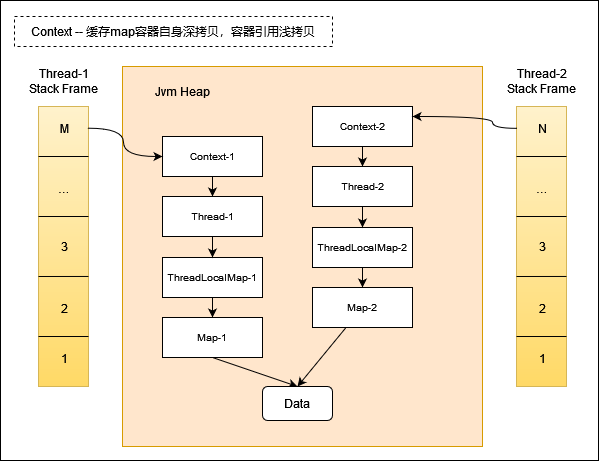

The diagram above was exported from draw.io. Its source (the exported page's mxGraphModel, read from the mxfile embedded in the PNG):
<mxGraphModel dx="1195" dy="584" grid="1" gridSize="10" guides="1" tooltips="1" connect="1" arrows="1" fold="1" page="1" pageScale="1" pageWidth="1169" pageHeight="827" math="0" shadow="0">
  <root>
    <mxCell id="0" />
    <mxCell id="1" parent="0" />
    <mxCell id="PCZND6x2Az523Irm6-EB-130" value="" style="rounded=0;whiteSpace=wrap;html=1;" vertex="1" parent="1">
      <mxGeometry x="68" y="134" width="598" height="460" as="geometry" />
    </mxCell>
    <mxCell id="PCZND6x2Az523Irm6-EB-6" value="" style="rounded=0;whiteSpace=wrap;html=1;fillColor=#ffe6cc;strokeColor=#d79b00;" vertex="1" parent="1">
      <mxGeometry x="190" y="200" width="360" height="380" as="geometry" />
    </mxCell>
    <mxCell id="PCZND6x2Az523Irm6-EB-74" value="" style="group" vertex="1" connectable="0" parent="1">
      <mxGeometry x="95" y="200" width="74" height="320" as="geometry" />
    </mxCell>
    <mxCell id="PCZND6x2Az523Irm6-EB-29" value="" style="group" vertex="1" connectable="0" parent="PCZND6x2Az523Irm6-EB-74">
      <mxGeometry x="7" y="40" width="60" height="280" as="geometry" />
    </mxCell>
    <mxCell id="PCZND6x2Az523Irm6-EB-30" value="" style="rounded=0;whiteSpace=wrap;html=1;fillColor=#fff2cc;strokeColor=#d6b656;gradientColor=#ffd966;" vertex="1" parent="PCZND6x2Az523Irm6-EB-29">
      <mxGeometry x="4" width="50" height="280" as="geometry" />
    </mxCell>
    <mxCell id="PCZND6x2Az523Irm6-EB-31" value="" style="endArrow=none;html=1;rounded=0;entryX=1;entryY=0.607;entryDx=0;entryDy=0;entryPerimeter=0;" edge="1" parent="PCZND6x2Az523Irm6-EB-29" target="PCZND6x2Az523Irm6-EB-30">
      <mxGeometry width="50" height="50" relative="1" as="geometry">
        <mxPoint x="4" y="170" as="sourcePoint" />
        <mxPoint x="4" y="120" as="targetPoint" />
      </mxGeometry>
    </mxCell>
    <mxCell id="PCZND6x2Az523Irm6-EB-32" value="" style="endArrow=none;html=1;rounded=0;entryX=1;entryY=0.607;entryDx=0;entryDy=0;entryPerimeter=0;" edge="1" parent="PCZND6x2Az523Irm6-EB-29">
      <mxGeometry width="50" height="50" relative="1" as="geometry">
        <mxPoint x="4" y="230" as="sourcePoint" />
        <mxPoint x="54" y="230" as="targetPoint" />
      </mxGeometry>
    </mxCell>
    <mxCell id="PCZND6x2Az523Irm6-EB-33" value="" style="endArrow=none;html=1;rounded=0;entryX=1;entryY=0.607;entryDx=0;entryDy=0;entryPerimeter=0;" edge="1" parent="PCZND6x2Az523Irm6-EB-29">
      <mxGeometry width="50" height="50" relative="1" as="geometry">
        <mxPoint x="4" y="110" as="sourcePoint" />
        <mxPoint x="54" y="110" as="targetPoint" />
      </mxGeometry>
    </mxCell>
    <mxCell id="PCZND6x2Az523Irm6-EB-34" value="" style="endArrow=none;html=1;rounded=0;entryX=1;entryY=0.607;entryDx=0;entryDy=0;entryPerimeter=0;" edge="1" parent="PCZND6x2Az523Irm6-EB-29">
      <mxGeometry width="50" height="50" relative="1" as="geometry">
        <mxPoint x="4" y="50" as="sourcePoint" />
        <mxPoint x="54" y="50" as="targetPoint" />
      </mxGeometry>
    </mxCell>
    <mxCell id="PCZND6x2Az523Irm6-EB-35" value="1" style="text;html=1;align=center;verticalAlign=middle;whiteSpace=wrap;rounded=0;" vertex="1" parent="PCZND6x2Az523Irm6-EB-29">
      <mxGeometry y="237" width="60" height="30" as="geometry" />
    </mxCell>
    <mxCell id="PCZND6x2Az523Irm6-EB-36" value="2" style="text;html=1;align=center;verticalAlign=middle;whiteSpace=wrap;rounded=0;" vertex="1" parent="PCZND6x2Az523Irm6-EB-29">
      <mxGeometry y="187" width="60" height="30" as="geometry" />
    </mxCell>
    <mxCell id="PCZND6x2Az523Irm6-EB-37" value="…" style="text;html=1;align=center;verticalAlign=middle;whiteSpace=wrap;rounded=0;" vertex="1" parent="PCZND6x2Az523Irm6-EB-29">
      <mxGeometry y="67" width="60" height="30" as="geometry" />
    </mxCell>
    <mxCell id="PCZND6x2Az523Irm6-EB-38" value="3" style="text;html=1;align=center;verticalAlign=middle;whiteSpace=wrap;rounded=0;" vertex="1" parent="PCZND6x2Az523Irm6-EB-29">
      <mxGeometry y="125" width="60" height="30" as="geometry" />
    </mxCell>
    <mxCell id="PCZND6x2Az523Irm6-EB-39" value="M" style="text;html=1;align=center;verticalAlign=middle;whiteSpace=wrap;rounded=0;" vertex="1" parent="PCZND6x2Az523Irm6-EB-29">
      <mxGeometry x="10" y="7" width="40" height="30" as="geometry" />
    </mxCell>
    <mxCell id="PCZND6x2Az523Irm6-EB-63" value="&lt;div&gt;Thread-1&lt;/div&gt;&lt;div&gt;Stack Frame&lt;br&gt;&lt;/div&gt;" style="text;html=1;align=center;verticalAlign=middle;whiteSpace=wrap;rounded=0;" vertex="1" parent="PCZND6x2Az523Irm6-EB-74">
      <mxGeometry width="74" height="30" as="geometry" />
    </mxCell>
    <mxCell id="PCZND6x2Az523Irm6-EB-75" value="" style="group" vertex="1" connectable="0" parent="1">
      <mxGeometry x="573" y="200" width="74" height="320" as="geometry" />
    </mxCell>
    <mxCell id="PCZND6x2Az523Irm6-EB-28" value="" style="group" vertex="1" connectable="0" parent="PCZND6x2Az523Irm6-EB-75">
      <mxGeometry x="7" y="40" width="60" height="280" as="geometry" />
    </mxCell>
    <mxCell id="PCZND6x2Az523Irm6-EB-7" value="" style="rounded=0;whiteSpace=wrap;html=1;fillColor=#fff2cc;gradientColor=#ffd966;strokeColor=#d6b656;" vertex="1" parent="PCZND6x2Az523Irm6-EB-28">
      <mxGeometry x="4" width="50" height="280" as="geometry" />
    </mxCell>
    <mxCell id="PCZND6x2Az523Irm6-EB-9" value="" style="endArrow=none;html=1;rounded=0;entryX=1;entryY=0.607;entryDx=0;entryDy=0;entryPerimeter=0;" edge="1" parent="PCZND6x2Az523Irm6-EB-28" target="PCZND6x2Az523Irm6-EB-7">
      <mxGeometry width="50" height="50" relative="1" as="geometry">
        <mxPoint x="4" y="170" as="sourcePoint" />
        <mxPoint x="4" y="120" as="targetPoint" />
      </mxGeometry>
    </mxCell>
    <mxCell id="PCZND6x2Az523Irm6-EB-10" value="" style="endArrow=none;html=1;rounded=0;entryX=1;entryY=0.607;entryDx=0;entryDy=0;entryPerimeter=0;" edge="1" parent="PCZND6x2Az523Irm6-EB-28">
      <mxGeometry width="50" height="50" relative="1" as="geometry">
        <mxPoint x="4" y="230" as="sourcePoint" />
        <mxPoint x="54" y="230" as="targetPoint" />
      </mxGeometry>
    </mxCell>
    <mxCell id="PCZND6x2Az523Irm6-EB-11" value="" style="endArrow=none;html=1;rounded=0;entryX=1;entryY=0.607;entryDx=0;entryDy=0;entryPerimeter=0;" edge="1" parent="PCZND6x2Az523Irm6-EB-28">
      <mxGeometry width="50" height="50" relative="1" as="geometry">
        <mxPoint x="4" y="110" as="sourcePoint" />
        <mxPoint x="54" y="110" as="targetPoint" />
      </mxGeometry>
    </mxCell>
    <mxCell id="PCZND6x2Az523Irm6-EB-12" value="" style="endArrow=none;html=1;rounded=0;entryX=1;entryY=0.607;entryDx=0;entryDy=0;entryPerimeter=0;" edge="1" parent="PCZND6x2Az523Irm6-EB-28">
      <mxGeometry width="50" height="50" relative="1" as="geometry">
        <mxPoint x="4" y="50" as="sourcePoint" />
        <mxPoint x="54" y="50" as="targetPoint" />
      </mxGeometry>
    </mxCell>
    <mxCell id="PCZND6x2Az523Irm6-EB-13" value="1" style="text;html=1;align=center;verticalAlign=middle;whiteSpace=wrap;rounded=0;" vertex="1" parent="PCZND6x2Az523Irm6-EB-28">
      <mxGeometry y="237" width="60" height="30" as="geometry" />
    </mxCell>
    <mxCell id="PCZND6x2Az523Irm6-EB-14" value="2" style="text;html=1;align=center;verticalAlign=middle;whiteSpace=wrap;rounded=0;" vertex="1" parent="PCZND6x2Az523Irm6-EB-28">
      <mxGeometry y="187" width="60" height="30" as="geometry" />
    </mxCell>
    <mxCell id="PCZND6x2Az523Irm6-EB-15" value="…" style="text;html=1;align=center;verticalAlign=middle;whiteSpace=wrap;rounded=0;" vertex="1" parent="PCZND6x2Az523Irm6-EB-28">
      <mxGeometry y="67" width="60" height="30" as="geometry" />
    </mxCell>
    <mxCell id="PCZND6x2Az523Irm6-EB-16" value="3" style="text;html=1;align=center;verticalAlign=middle;whiteSpace=wrap;rounded=0;" vertex="1" parent="PCZND6x2Az523Irm6-EB-28">
      <mxGeometry y="125" width="60" height="30" as="geometry" />
    </mxCell>
    <mxCell id="PCZND6x2Az523Irm6-EB-17" value="N " style="text;html=1;align=center;verticalAlign=middle;whiteSpace=wrap;rounded=0;" vertex="1" parent="PCZND6x2Az523Irm6-EB-28">
      <mxGeometry x="10" y="7" width="40" height="30" as="geometry" />
    </mxCell>
    <mxCell id="PCZND6x2Az523Irm6-EB-40" value="&lt;div&gt;Thread-2&lt;/div&gt;&lt;div&gt;Stack Frame&lt;br&gt;&lt;/div&gt;" style="text;html=1;align=center;verticalAlign=middle;whiteSpace=wrap;rounded=0;" vertex="1" parent="PCZND6x2Az523Irm6-EB-75">
      <mxGeometry width="74" height="30" as="geometry" />
    </mxCell>
    <mxCell id="PCZND6x2Az523Irm6-EB-115" style="edgeStyle=orthogonalEdgeStyle;rounded=0;orthogonalLoop=1;jettySize=auto;html=1;entryX=0.5;entryY=0;entryDx=0;entryDy=0;" edge="1" parent="1" source="PCZND6x2Az523Irm6-EB-80" target="PCZND6x2Az523Irm6-EB-109">
      <mxGeometry relative="1" as="geometry" />
    </mxCell>
    <mxCell id="PCZND6x2Az523Irm6-EB-80" value="Context-1" style="rounded=0;whiteSpace=wrap;html=1;fontSize=10;" vertex="1" parent="1">
      <mxGeometry x="230" y="270" width="100" height="40" as="geometry" />
    </mxCell>
    <mxCell id="PCZND6x2Az523Irm6-EB-119" style="edgeStyle=orthogonalEdgeStyle;rounded=0;orthogonalLoop=1;jettySize=auto;html=1;entryX=0.5;entryY=0;entryDx=0;entryDy=0;" edge="1" parent="1" source="PCZND6x2Az523Irm6-EB-81" target="PCZND6x2Az523Irm6-EB-111">
      <mxGeometry relative="1" as="geometry" />
    </mxCell>
    <mxCell id="PCZND6x2Az523Irm6-EB-81" value="Context-2" style="rounded=0;whiteSpace=wrap;html=1;fontSize=10;" vertex="1" parent="1">
      <mxGeometry x="380" y="240" width="100" height="40" as="geometry" />
    </mxCell>
    <mxCell id="PCZND6x2Az523Irm6-EB-117" style="edgeStyle=orthogonalEdgeStyle;rounded=0;orthogonalLoop=1;jettySize=auto;html=1;entryX=0.5;entryY=0;entryDx=0;entryDy=0;" edge="1" parent="1" source="PCZND6x2Az523Irm6-EB-87" target="PCZND6x2Az523Irm6-EB-91">
      <mxGeometry relative="1" as="geometry" />
    </mxCell>
    <mxCell id="PCZND6x2Az523Irm6-EB-87" value="ThreadLocalMap-1" style="whiteSpace=wrap;html=1;rounded=0;fontSize=10;" vertex="1" parent="1">
      <mxGeometry x="230" y="391" width="100" height="40" as="geometry" />
    </mxCell>
    <mxCell id="PCZND6x2Az523Irm6-EB-105" style="edgeStyle=orthogonalEdgeStyle;rounded=0;orthogonalLoop=1;jettySize=auto;html=1;entryX=0.5;entryY=0;entryDx=0;entryDy=0;" edge="1" parent="1" target="PCZND6x2Az523Irm6-EB-92">
      <mxGeometry relative="1" as="geometry">
        <mxPoint x="439.9655172413793" y="425" as="sourcePoint" />
      </mxGeometry>
    </mxCell>
    <mxCell id="PCZND6x2Az523Irm6-EB-121" style="edgeStyle=orthogonalEdgeStyle;rounded=0;orthogonalLoop=1;jettySize=auto;html=1;" edge="1" parent="1" source="PCZND6x2Az523Irm6-EB-89" target="PCZND6x2Az523Irm6-EB-92">
      <mxGeometry relative="1" as="geometry" />
    </mxCell>
    <mxCell id="PCZND6x2Az523Irm6-EB-89" value="ThreadLocalMap-2" style="whiteSpace=wrap;html=1;rounded=0;fontSize=10;" vertex="1" parent="1">
      <mxGeometry x="380" y="361" width="100" height="40" as="geometry" />
    </mxCell>
    <mxCell id="PCZND6x2Az523Irm6-EB-118" style="rounded=0;orthogonalLoop=1;jettySize=auto;html=1;entryX=0.5;entryY=0;entryDx=0;entryDy=0;exitX=0.5;exitY=1;exitDx=0;exitDy=0;" edge="1" parent="1" source="PCZND6x2Az523Irm6-EB-91" target="PCZND6x2Az523Irm6-EB-93">
      <mxGeometry relative="1" as="geometry" />
    </mxCell>
    <mxCell id="PCZND6x2Az523Irm6-EB-91" value="Map-1" style="whiteSpace=wrap;html=1;rounded=0;fontSize=10;" vertex="1" parent="1">
      <mxGeometry x="230" y="451" width="100" height="40" as="geometry" />
    </mxCell>
    <mxCell id="PCZND6x2Az523Irm6-EB-122" style="rounded=0;orthogonalLoop=1;jettySize=auto;html=1;entryX=0.5;entryY=0;entryDx=0;entryDy=0;" edge="1" parent="1" source="PCZND6x2Az523Irm6-EB-92" target="PCZND6x2Az523Irm6-EB-93">
      <mxGeometry relative="1" as="geometry" />
    </mxCell>
    <mxCell id="PCZND6x2Az523Irm6-EB-92" value="Map-2" style="whiteSpace=wrap;html=1;rounded=0;fontSize=10;" vertex="1" parent="1">
      <mxGeometry x="380" y="421" width="100" height="40" as="geometry" />
    </mxCell>
    <mxCell id="PCZND6x2Az523Irm6-EB-93" value="Data" style="rounded=1;whiteSpace=wrap;html=1;" vertex="1" parent="1">
      <mxGeometry x="330" y="520" width="70" height="34" as="geometry" />
    </mxCell>
    <mxCell id="PCZND6x2Az523Irm6-EB-103" value="Jvm Heap" style="text;html=1;align=center;verticalAlign=middle;whiteSpace=wrap;rounded=0;" vertex="1" parent="1">
      <mxGeometry x="220" y="210" width="60" height="30" as="geometry" />
    </mxCell>
    <mxCell id="PCZND6x2Az523Irm6-EB-116" style="edgeStyle=orthogonalEdgeStyle;rounded=0;orthogonalLoop=1;jettySize=auto;html=1;entryX=0.5;entryY=0;entryDx=0;entryDy=0;" edge="1" parent="1" source="PCZND6x2Az523Irm6-EB-109" target="PCZND6x2Az523Irm6-EB-87">
      <mxGeometry relative="1" as="geometry" />
    </mxCell>
    <mxCell id="PCZND6x2Az523Irm6-EB-109" value="Thread-1" style="whiteSpace=wrap;html=1;rounded=0;fontSize=10;" vertex="1" parent="1">
      <mxGeometry x="230" y="330" width="100" height="40" as="geometry" />
    </mxCell>
    <mxCell id="PCZND6x2Az523Irm6-EB-120" style="edgeStyle=orthogonalEdgeStyle;rounded=0;orthogonalLoop=1;jettySize=auto;html=1;" edge="1" parent="1" source="PCZND6x2Az523Irm6-EB-111" target="PCZND6x2Az523Irm6-EB-89">
      <mxGeometry relative="1" as="geometry" />
    </mxCell>
    <mxCell id="PCZND6x2Az523Irm6-EB-111" value="Thread-2" style="whiteSpace=wrap;html=1;rounded=0;fontSize=10;" vertex="1" parent="1">
      <mxGeometry x="380" y="300" width="100" height="40" as="geometry" />
    </mxCell>
    <mxCell id="PCZND6x2Az523Irm6-EB-123" style="edgeStyle=orthogonalEdgeStyle;rounded=0;orthogonalLoop=1;jettySize=auto;html=1;entryX=0;entryY=0.5;entryDx=0;entryDy=0;curved=1;exitX=1.089;exitY=0.49;exitDx=0;exitDy=0;exitPerimeter=0;" edge="1" parent="1" source="PCZND6x2Az523Irm6-EB-39" target="PCZND6x2Az523Irm6-EB-80">
      <mxGeometry relative="1" as="geometry" />
    </mxCell>
    <mxCell id="PCZND6x2Az523Irm6-EB-129" style="edgeStyle=orthogonalEdgeStyle;rounded=0;orthogonalLoop=1;jettySize=auto;html=1;entryX=1;entryY=0.25;entryDx=0;entryDy=0;curved=1;exitX=0;exitY=0.078;exitDx=0;exitDy=0;exitPerimeter=0;" edge="1" parent="1" source="PCZND6x2Az523Irm6-EB-7" target="PCZND6x2Az523Irm6-EB-81">
      <mxGeometry relative="1" as="geometry">
        <Array as="points">
          <mxPoint x="560" y="262" />
          <mxPoint x="560" y="250" />
        </Array>
      </mxGeometry>
    </mxCell>
    <mxCell id="PCZND6x2Az523Irm6-EB-135" value="Context -- 缓存map容器自身深拷贝，容器引用浅拷贝" style="text;html=1;align=center;verticalAlign=middle;whiteSpace=wrap;rounded=0;strokeColor=default;dashed=1;" vertex="1" parent="1">
      <mxGeometry x="82" y="150" width="318" height="30" as="geometry" />
    </mxCell>
  </root>
</mxGraphModel>